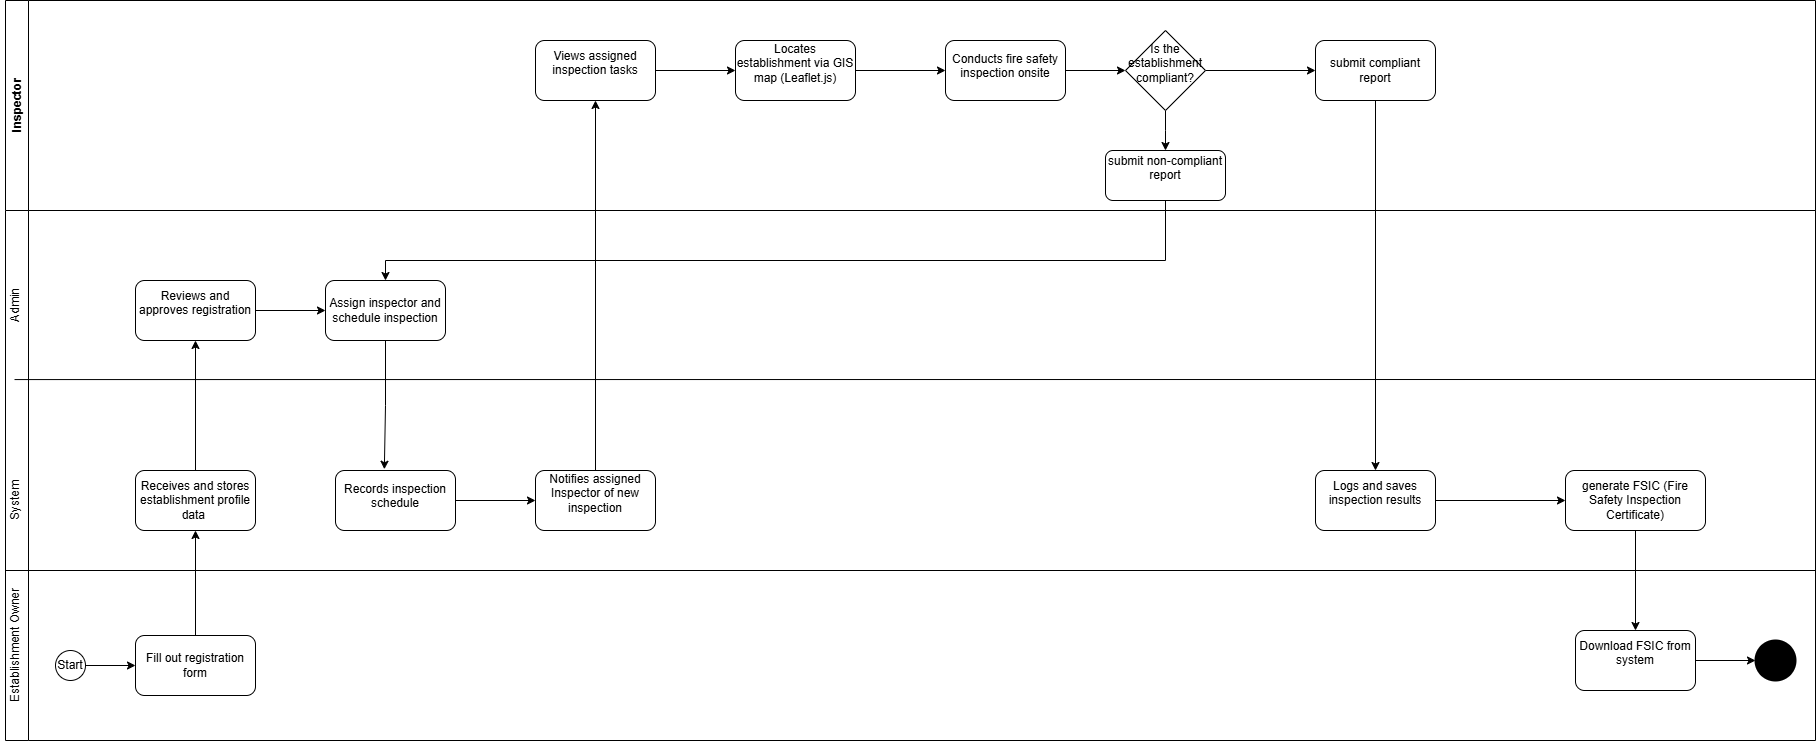

The diagram above was exported from draw.io. Its source (the exported page's mxGraphModel, read from the mxfile embedded in the PNG):
<mxGraphModel dx="2880" dy="2430" grid="1" gridSize="10" guides="1" tooltips="1" connect="1" arrows="1" fold="1" page="1" pageScale="1" pageWidth="1100" pageHeight="850" math="0" shadow="0">
  <root>
    <mxCell id="0" />
    <mxCell id="1" parent="0" />
    <mxCell id="fORVYVzpXW3ljSppxLeq-2" value="" style="swimlane;horizontal=0;whiteSpace=wrap;html=1;" vertex="1" parent="1">
      <mxGeometry x="100" width="1810" height="530" as="geometry" />
    </mxCell>
    <mxCell id="fORVYVzpXW3ljSppxLeq-4" value="" style="endArrow=none;html=1;rounded=0;exitX=0.002;exitY=0.344;exitDx=0;exitDy=0;exitPerimeter=0;" edge="1" parent="fORVYVzpXW3ljSppxLeq-2">
      <mxGeometry width="50" height="50" relative="1" as="geometry">
        <mxPoint y="360" as="sourcePoint" />
        <mxPoint x="1810" y="360" as="targetPoint" />
      </mxGeometry>
    </mxCell>
    <mxCell id="fORVYVzpXW3ljSppxLeq-5" value="Establishment Owner" style="text;html=1;align=center;verticalAlign=middle;whiteSpace=wrap;rounded=0;rotation=270;" vertex="1" parent="fORVYVzpXW3ljSppxLeq-2">
      <mxGeometry x="-50" y="420" width="120" height="30" as="geometry" />
    </mxCell>
    <mxCell id="fORVYVzpXW3ljSppxLeq-11" value="" style="edgeStyle=orthogonalEdgeStyle;rounded=0;orthogonalLoop=1;jettySize=auto;html=1;" edge="1" parent="fORVYVzpXW3ljSppxLeq-2" source="fORVYVzpXW3ljSppxLeq-6" target="fORVYVzpXW3ljSppxLeq-7">
      <mxGeometry relative="1" as="geometry" />
    </mxCell>
    <mxCell id="fORVYVzpXW3ljSppxLeq-6" value="Start" style="ellipse;whiteSpace=wrap;html=1;aspect=fixed;" vertex="1" parent="fORVYVzpXW3ljSppxLeq-2">
      <mxGeometry x="50" y="440" width="30" height="30" as="geometry" />
    </mxCell>
    <mxCell id="fORVYVzpXW3ljSppxLeq-12" value="" style="edgeStyle=orthogonalEdgeStyle;rounded=0;orthogonalLoop=1;jettySize=auto;html=1;" edge="1" parent="fORVYVzpXW3ljSppxLeq-2" source="fORVYVzpXW3ljSppxLeq-7" target="fORVYVzpXW3ljSppxLeq-8">
      <mxGeometry relative="1" as="geometry" />
    </mxCell>
    <mxCell id="fORVYVzpXW3ljSppxLeq-7" value="Fill out registration form" style="rounded=1;whiteSpace=wrap;html=1;" vertex="1" parent="fORVYVzpXW3ljSppxLeq-2">
      <mxGeometry x="130" y="425" width="120" height="60" as="geometry" />
    </mxCell>
    <mxCell id="fORVYVzpXW3ljSppxLeq-15" value="" style="edgeStyle=orthogonalEdgeStyle;rounded=0;orthogonalLoop=1;jettySize=auto;html=1;entryX=0.5;entryY=1;entryDx=0;entryDy=0;" edge="1" parent="fORVYVzpXW3ljSppxLeq-2" source="fORVYVzpXW3ljSppxLeq-8" target="fORVYVzpXW3ljSppxLeq-13">
      <mxGeometry relative="1" as="geometry">
        <mxPoint x="190" y="180" as="targetPoint" />
      </mxGeometry>
    </mxCell>
    <mxCell id="fORVYVzpXW3ljSppxLeq-8" value="Receives and stores establishment profile data&amp;nbsp;" style="rounded=1;whiteSpace=wrap;html=1;" vertex="1" parent="fORVYVzpXW3ljSppxLeq-2">
      <mxGeometry x="130" y="260" width="120" height="60" as="geometry" />
    </mxCell>
    <mxCell id="fORVYVzpXW3ljSppxLeq-9" value="System" style="text;html=1;align=center;verticalAlign=middle;whiteSpace=wrap;rounded=0;rotation=-90;" vertex="1" parent="fORVYVzpXW3ljSppxLeq-2">
      <mxGeometry x="-20" y="275" width="60" height="30" as="geometry" />
    </mxCell>
    <mxCell id="fORVYVzpXW3ljSppxLeq-10" value="Admin" style="text;html=1;align=center;verticalAlign=middle;whiteSpace=wrap;rounded=0;rotation=270;" vertex="1" parent="fORVYVzpXW3ljSppxLeq-2">
      <mxGeometry x="-20" y="80" width="60" height="30" as="geometry" />
    </mxCell>
    <mxCell id="fORVYVzpXW3ljSppxLeq-13" value="&#10;Reviews and approves registration&#10;&#10;" style="rounded=1;whiteSpace=wrap;html=1;" vertex="1" parent="fORVYVzpXW3ljSppxLeq-2">
      <mxGeometry x="130" y="70" width="120" height="60" as="geometry" />
    </mxCell>
    <mxCell id="fORVYVzpXW3ljSppxLeq-20" value="" style="edgeStyle=orthogonalEdgeStyle;rounded=0;orthogonalLoop=1;jettySize=auto;html=1;entryX=0.407;entryY=-0.021;entryDx=0;entryDy=0;entryPerimeter=0;" edge="1" parent="fORVYVzpXW3ljSppxLeq-2" source="fORVYVzpXW3ljSppxLeq-16" target="fORVYVzpXW3ljSppxLeq-18">
      <mxGeometry relative="1" as="geometry">
        <mxPoint x="380" y="210" as="targetPoint" />
      </mxGeometry>
    </mxCell>
    <mxCell id="fORVYVzpXW3ljSppxLeq-16" value="Assign inspector and schedule inspection" style="rounded=1;whiteSpace=wrap;html=1;" vertex="1" parent="fORVYVzpXW3ljSppxLeq-2">
      <mxGeometry x="320" y="70" width="120" height="60" as="geometry" />
    </mxCell>
    <mxCell id="fORVYVzpXW3ljSppxLeq-17" value="" style="endArrow=classic;html=1;rounded=0;exitX=1;exitY=0.5;exitDx=0;exitDy=0;entryX=0;entryY=0.5;entryDx=0;entryDy=0;" edge="1" parent="fORVYVzpXW3ljSppxLeq-2" source="fORVYVzpXW3ljSppxLeq-13" target="fORVYVzpXW3ljSppxLeq-16">
      <mxGeometry width="50" height="50" relative="1" as="geometry">
        <mxPoint x="520" y="370" as="sourcePoint" />
        <mxPoint x="570" y="320" as="targetPoint" />
      </mxGeometry>
    </mxCell>
    <mxCell id="fORVYVzpXW3ljSppxLeq-22" value="" style="edgeStyle=orthogonalEdgeStyle;rounded=0;orthogonalLoop=1;jettySize=auto;html=1;" edge="1" parent="fORVYVzpXW3ljSppxLeq-2" source="fORVYVzpXW3ljSppxLeq-18" target="fORVYVzpXW3ljSppxLeq-21">
      <mxGeometry relative="1" as="geometry" />
    </mxCell>
    <mxCell id="fORVYVzpXW3ljSppxLeq-18" value="&#10;&lt;table&gt;&lt;tbody&gt;&lt;tr&gt;&lt;td data-col-size=&quot;sm&quot; data-end=&quot;1272&quot; data-start=&quot;1251&quot;&gt;&lt;/td&gt;&lt;/tr&gt;&lt;/tbody&gt;&lt;/table&gt;&lt;table&gt;&lt;tbody&gt;&lt;tr&gt;&lt;td data-col-size=&quot;md&quot; data-end=&quot;1347&quot; data-start=&quot;1272&quot;&gt;Records inspection schedule&lt;/td&gt;&lt;/tr&gt;&lt;/tbody&gt;&lt;/table&gt;&#10;&#10;" style="rounded=1;whiteSpace=wrap;html=1;" vertex="1" parent="fORVYVzpXW3ljSppxLeq-2">
      <mxGeometry x="330" y="260" width="120" height="60" as="geometry" />
    </mxCell>
    <mxCell id="fORVYVzpXW3ljSppxLeq-21" value="&#10;Notifies assigned Inspector of new inspection&#10;&#10;" style="whiteSpace=wrap;html=1;rounded=1;" vertex="1" parent="fORVYVzpXW3ljSppxLeq-2">
      <mxGeometry x="530" y="260" width="120" height="60" as="geometry" />
    </mxCell>
    <mxCell id="fORVYVzpXW3ljSppxLeq-29" value="&#10;Logs and saves inspection results&#10;&#10;" style="rounded=1;whiteSpace=wrap;html=1;" vertex="1" parent="fORVYVzpXW3ljSppxLeq-2">
      <mxGeometry x="1310" y="260" width="120" height="60" as="geometry" />
    </mxCell>
    <mxCell id="fORVYVzpXW3ljSppxLeq-58" value="" style="edgeStyle=orthogonalEdgeStyle;rounded=0;orthogonalLoop=1;jettySize=auto;html=1;" edge="1" parent="fORVYVzpXW3ljSppxLeq-2" source="fORVYVzpXW3ljSppxLeq-36" target="fORVYVzpXW3ljSppxLeq-57">
      <mxGeometry relative="1" as="geometry" />
    </mxCell>
    <mxCell id="fORVYVzpXW3ljSppxLeq-36" value="&lt;br&gt;generate FSIC (Fire Safety Inspection Certificate)&lt;div&gt;&lt;br/&gt;&lt;/div&gt;" style="rounded=1;whiteSpace=wrap;html=1;" vertex="1" parent="fORVYVzpXW3ljSppxLeq-2">
      <mxGeometry x="1560" y="260" width="140" height="60" as="geometry" />
    </mxCell>
    <mxCell id="fORVYVzpXW3ljSppxLeq-23" value="Inspector" style="swimlane;horizontal=0;whiteSpace=wrap;html=1;" vertex="1" parent="fORVYVzpXW3ljSppxLeq-2">
      <mxGeometry y="-210" width="1810" height="210" as="geometry" />
    </mxCell>
    <mxCell id="fORVYVzpXW3ljSppxLeq-40" value="" style="edgeStyle=orthogonalEdgeStyle;rounded=0;orthogonalLoop=1;jettySize=auto;html=1;" edge="1" parent="fORVYVzpXW3ljSppxLeq-23" source="fORVYVzpXW3ljSppxLeq-24" target="fORVYVzpXW3ljSppxLeq-25">
      <mxGeometry relative="1" as="geometry" />
    </mxCell>
    <mxCell id="fORVYVzpXW3ljSppxLeq-24" value="&#10;Views assigned inspection tasks&#10;&#10;" style="rounded=1;whiteSpace=wrap;html=1;" vertex="1" parent="fORVYVzpXW3ljSppxLeq-23">
      <mxGeometry x="530" y="40" width="120" height="60" as="geometry" />
    </mxCell>
    <mxCell id="fORVYVzpXW3ljSppxLeq-38" value="" style="edgeStyle=orthogonalEdgeStyle;rounded=0;orthogonalLoop=1;jettySize=auto;html=1;" edge="1" parent="fORVYVzpXW3ljSppxLeq-23" source="fORVYVzpXW3ljSppxLeq-25" target="fORVYVzpXW3ljSppxLeq-27">
      <mxGeometry relative="1" as="geometry" />
    </mxCell>
    <UserObject label="&#10;Locates establishment via GIS map (Leaflet.js)&#10;&#10;" link="&#10;Locates establishment via GIS map (Leaflet.js)&#10;&#10;" id="fORVYVzpXW3ljSppxLeq-25">
      <mxCell style="rounded=1;whiteSpace=wrap;html=1;" vertex="1" parent="fORVYVzpXW3ljSppxLeq-23">
        <mxGeometry x="730" y="40" width="120" height="60" as="geometry" />
      </mxCell>
    </UserObject>
    <mxCell id="fORVYVzpXW3ljSppxLeq-50" value="" style="edgeStyle=orthogonalEdgeStyle;rounded=0;orthogonalLoop=1;jettySize=auto;html=1;" edge="1" parent="fORVYVzpXW3ljSppxLeq-23" source="fORVYVzpXW3ljSppxLeq-27" target="fORVYVzpXW3ljSppxLeq-41">
      <mxGeometry relative="1" as="geometry" />
    </mxCell>
    <mxCell id="fORVYVzpXW3ljSppxLeq-27" value="&#10;&lt;table&gt;&lt;tbody&gt;&lt;tr&gt;&lt;td data-col-size=&quot;sm&quot; data-end=&quot;1887&quot; data-start=&quot;1866&quot;&gt;&lt;/td&gt;&lt;/tr&gt;&lt;/tbody&gt;&lt;/table&gt;&lt;table&gt;&lt;tbody&gt;&lt;tr&gt;&lt;td data-col-size=&quot;md&quot; data-end=&quot;1961&quot; data-start=&quot;1887&quot;&gt;Conducts fire safety inspection onsite&lt;/td&gt;&lt;/tr&gt;&lt;/tbody&gt;&lt;/table&gt;&#10;&#10;" style="rounded=1;whiteSpace=wrap;html=1;" vertex="1" parent="fORVYVzpXW3ljSppxLeq-23">
      <mxGeometry x="940" y="40" width="120" height="60" as="geometry" />
    </mxCell>
    <mxCell id="fORVYVzpXW3ljSppxLeq-48" value="" style="edgeStyle=orthogonalEdgeStyle;rounded=0;orthogonalLoop=1;jettySize=auto;html=1;" edge="1" parent="fORVYVzpXW3ljSppxLeq-23" source="fORVYVzpXW3ljSppxLeq-41" target="fORVYVzpXW3ljSppxLeq-44">
      <mxGeometry relative="1" as="geometry" />
    </mxCell>
    <mxCell id="fORVYVzpXW3ljSppxLeq-49" value="" style="edgeStyle=orthogonalEdgeStyle;rounded=0;orthogonalLoop=1;jettySize=auto;html=1;" edge="1" parent="fORVYVzpXW3ljSppxLeq-23" source="fORVYVzpXW3ljSppxLeq-41">
      <mxGeometry relative="1" as="geometry">
        <mxPoint x="1160" y="150" as="targetPoint" />
      </mxGeometry>
    </mxCell>
    <mxCell id="fORVYVzpXW3ljSppxLeq-41" value="&#10;Is the establishment compliant?&#10;&#10;" style="rhombus;whiteSpace=wrap;html=1;" vertex="1" parent="fORVYVzpXW3ljSppxLeq-23">
      <mxGeometry x="1120" y="30" width="80" height="80" as="geometry" />
    </mxCell>
    <mxCell id="fORVYVzpXW3ljSppxLeq-44" value="&lt;div&gt;submit compliant report&lt;/div&gt;" style="rounded=1;whiteSpace=wrap;html=1;" vertex="1" parent="fORVYVzpXW3ljSppxLeq-23">
      <mxGeometry x="1310" y="40" width="120" height="60" as="geometry" />
    </mxCell>
    <mxCell id="fORVYVzpXW3ljSppxLeq-53" value="&#10;submit non-compliant report&#10;&#10;" style="rounded=1;whiteSpace=wrap;html=1;" vertex="1" parent="fORVYVzpXW3ljSppxLeq-23">
      <mxGeometry x="1100" y="150" width="120" height="50" as="geometry" />
    </mxCell>
    <mxCell id="fORVYVzpXW3ljSppxLeq-31" value="" style="endArrow=classic;html=1;rounded=0;exitX=0.5;exitY=0;exitDx=0;exitDy=0;entryX=0.5;entryY=1;entryDx=0;entryDy=0;" edge="1" parent="fORVYVzpXW3ljSppxLeq-2" source="fORVYVzpXW3ljSppxLeq-21" target="fORVYVzpXW3ljSppxLeq-24">
      <mxGeometry width="50" height="50" relative="1" as="geometry">
        <mxPoint x="790" y="240" as="sourcePoint" />
        <mxPoint x="840" y="190" as="targetPoint" />
      </mxGeometry>
    </mxCell>
    <mxCell id="fORVYVzpXW3ljSppxLeq-51" value="" style="endArrow=classic;html=1;rounded=0;exitX=0.5;exitY=1;exitDx=0;exitDy=0;entryX=0.5;entryY=0;entryDx=0;entryDy=0;" edge="1" parent="fORVYVzpXW3ljSppxLeq-2" source="fORVYVzpXW3ljSppxLeq-44" target="fORVYVzpXW3ljSppxLeq-29">
      <mxGeometry width="50" height="50" relative="1" as="geometry">
        <mxPoint x="1340" y="170" as="sourcePoint" />
        <mxPoint x="1390" y="120" as="targetPoint" />
      </mxGeometry>
    </mxCell>
    <mxCell id="fORVYVzpXW3ljSppxLeq-55" value="" style="endArrow=classic;html=1;rounded=0;exitX=0.5;exitY=1;exitDx=0;exitDy=0;entryX=0.5;entryY=0;entryDx=0;entryDy=0;" edge="1" parent="fORVYVzpXW3ljSppxLeq-2" source="fORVYVzpXW3ljSppxLeq-53" target="fORVYVzpXW3ljSppxLeq-16">
      <mxGeometry width="50" height="50" relative="1" as="geometry">
        <mxPoint x="610" y="160" as="sourcePoint" />
        <mxPoint x="400" y="50" as="targetPoint" />
        <Array as="points">
          <mxPoint x="1160" y="50" />
          <mxPoint x="380" y="50" />
        </Array>
      </mxGeometry>
    </mxCell>
    <mxCell id="fORVYVzpXW3ljSppxLeq-56" value="" style="endArrow=classic;html=1;rounded=0;entryX=0;entryY=0.5;entryDx=0;entryDy=0;exitX=1;exitY=0.5;exitDx=0;exitDy=0;" edge="1" parent="fORVYVzpXW3ljSppxLeq-2" source="fORVYVzpXW3ljSppxLeq-29" target="fORVYVzpXW3ljSppxLeq-36">
      <mxGeometry width="50" height="50" relative="1" as="geometry">
        <mxPoint x="1440" y="290" as="sourcePoint" />
        <mxPoint x="1430" y="240" as="targetPoint" />
      </mxGeometry>
    </mxCell>
    <mxCell id="fORVYVzpXW3ljSppxLeq-61" value="" style="edgeStyle=orthogonalEdgeStyle;rounded=0;orthogonalLoop=1;jettySize=auto;html=1;" edge="1" parent="fORVYVzpXW3ljSppxLeq-2" source="fORVYVzpXW3ljSppxLeq-57" target="fORVYVzpXW3ljSppxLeq-60">
      <mxGeometry relative="1" as="geometry" />
    </mxCell>
    <mxCell id="fORVYVzpXW3ljSppxLeq-57" value="&#10;Download FSIC from system&#10;&#10;" style="rounded=1;whiteSpace=wrap;html=1;" vertex="1" parent="fORVYVzpXW3ljSppxLeq-2">
      <mxGeometry x="1570" y="420" width="120" height="60" as="geometry" />
    </mxCell>
    <mxCell id="fORVYVzpXW3ljSppxLeq-60" value="" style="strokeWidth=2;html=1;shape=mxgraph.flowchart.start_2;whiteSpace=wrap;strokeColor=default;fillColor=#000000;" vertex="1" parent="fORVYVzpXW3ljSppxLeq-2">
      <mxGeometry x="1750" y="430" width="40" height="40" as="geometry" />
    </mxCell>
    <mxCell id="fORVYVzpXW3ljSppxLeq-3" value="" style="endArrow=none;html=1;rounded=0;exitX=0.005;exitY=0.319;exitDx=0;exitDy=0;exitPerimeter=0;" edge="1" parent="1" source="fORVYVzpXW3ljSppxLeq-2">
      <mxGeometry width="50" height="50" relative="1" as="geometry">
        <mxPoint x="100" y="340" as="sourcePoint" />
        <mxPoint x="1910" y="169" as="targetPoint" />
      </mxGeometry>
    </mxCell>
  </root>
</mxGraphModel>